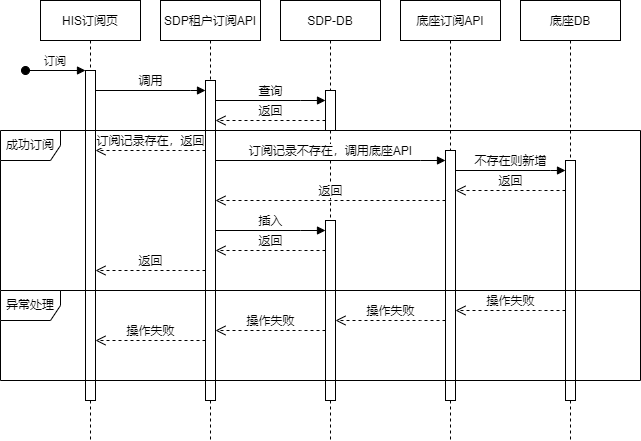

The diagram above was exported from draw.io. Its source (the exported page's mxGraphModel, read from the mxfile embedded in the PNG):
<mxGraphModel dx="1422" dy="762" grid="1" gridSize="10" guides="1" tooltips="1" connect="1" arrows="1" fold="1" page="1" pageScale="1" pageWidth="850" pageHeight="1100" math="0" shadow="0">
  <root>
    <mxCell id="A3cb0iSNbPsiSycZmVmk-0" />
    <mxCell id="A3cb0iSNbPsiSycZmVmk-1" parent="A3cb0iSNbPsiSycZmVmk-0" />
    <mxCell id="A3cb0iSNbPsiSycZmVmk-2" value="HIS订阅页" style="shape=umlLifeline;perimeter=lifelinePerimeter;container=1;collapsible=0;recursiveResize=0;rounded=0;shadow=0;strokeWidth=1;" vertex="1" parent="A3cb0iSNbPsiSycZmVmk-1">
      <mxGeometry x="160" y="80" width="100" height="440" as="geometry" />
    </mxCell>
    <mxCell id="A3cb0iSNbPsiSycZmVmk-3" value="" style="points=[];perimeter=orthogonalPerimeter;rounded=0;shadow=0;strokeWidth=1;" vertex="1" parent="A3cb0iSNbPsiSycZmVmk-2">
      <mxGeometry x="45" y="70" width="10" height="330" as="geometry" />
    </mxCell>
    <mxCell id="A3cb0iSNbPsiSycZmVmk-4" value="订阅" style="verticalAlign=bottom;startArrow=oval;endArrow=block;startSize=8;shadow=0;strokeWidth=1;" edge="1" parent="A3cb0iSNbPsiSycZmVmk-2" target="A3cb0iSNbPsiSycZmVmk-3">
      <mxGeometry relative="1" as="geometry">
        <mxPoint x="-15" y="70" as="sourcePoint" />
      </mxGeometry>
    </mxCell>
    <mxCell id="A3cb0iSNbPsiSycZmVmk-5" value="SDP租户订阅API" style="shape=umlLifeline;perimeter=lifelinePerimeter;container=1;collapsible=0;recursiveResize=0;rounded=0;shadow=0;strokeWidth=1;" vertex="1" parent="A3cb0iSNbPsiSycZmVmk-1">
      <mxGeometry x="280" y="80" width="100" height="440" as="geometry" />
    </mxCell>
    <mxCell id="A3cb0iSNbPsiSycZmVmk-6" value="" style="html=1;points=[];perimeter=orthogonalPerimeter;" vertex="1" parent="A3cb0iSNbPsiSycZmVmk-5">
      <mxGeometry x="45" y="80" width="10" height="320" as="geometry" />
    </mxCell>
    <mxCell id="A3cb0iSNbPsiSycZmVmk-7" value="底座订阅API" style="shape=umlLifeline;perimeter=lifelinePerimeter;container=1;collapsible=0;recursiveResize=0;rounded=0;shadow=0;strokeWidth=1;" vertex="1" parent="A3cb0iSNbPsiSycZmVmk-1">
      <mxGeometry x="520" y="80" width="100" height="440" as="geometry" />
    </mxCell>
    <mxCell id="A3cb0iSNbPsiSycZmVmk-8" value="" style="html=1;points=[];perimeter=orthogonalPerimeter;direction=east;" vertex="1" parent="A3cb0iSNbPsiSycZmVmk-7">
      <mxGeometry x="45" y="150" width="10" height="250" as="geometry" />
    </mxCell>
    <mxCell id="SOwQfxYGKAL1uPreDibI-6" value="成功订阅" style="shape=umlFrame;whiteSpace=wrap;html=1;" vertex="1" parent="A3cb0iSNbPsiSycZmVmk-7">
      <mxGeometry x="-400" y="130" width="640" height="160" as="geometry" />
    </mxCell>
    <mxCell id="A3cb0iSNbPsiSycZmVmk-9" value="SDP-DB" style="shape=umlLifeline;perimeter=lifelinePerimeter;container=1;collapsible=0;recursiveResize=0;rounded=0;shadow=0;strokeWidth=1;" vertex="1" parent="A3cb0iSNbPsiSycZmVmk-1">
      <mxGeometry x="400" y="80" width="100" height="440" as="geometry" />
    </mxCell>
    <mxCell id="A3cb0iSNbPsiSycZmVmk-10" value="" style="html=1;points=[];perimeter=orthogonalPerimeter;" vertex="1" parent="A3cb0iSNbPsiSycZmVmk-9">
      <mxGeometry x="45" y="90" width="10" height="40" as="geometry" />
    </mxCell>
    <mxCell id="A3cb0iSNbPsiSycZmVmk-11" value="" style="html=1;points=[];perimeter=orthogonalPerimeter;" vertex="1" parent="A3cb0iSNbPsiSycZmVmk-9">
      <mxGeometry x="45" y="220" width="10" height="180" as="geometry" />
    </mxCell>
    <mxCell id="A3cb0iSNbPsiSycZmVmk-12" value="底座DB" style="shape=umlLifeline;perimeter=lifelinePerimeter;container=1;collapsible=0;recursiveResize=0;rounded=0;shadow=0;strokeWidth=1;" vertex="1" parent="A3cb0iSNbPsiSycZmVmk-1">
      <mxGeometry x="640" y="80" width="100" height="440" as="geometry" />
    </mxCell>
    <mxCell id="A3cb0iSNbPsiSycZmVmk-13" value="" style="html=1;points=[];perimeter=orthogonalPerimeter;" vertex="1" parent="A3cb0iSNbPsiSycZmVmk-12">
      <mxGeometry x="45" y="160" width="10" height="240" as="geometry" />
    </mxCell>
    <mxCell id="A3cb0iSNbPsiSycZmVmk-14" value="调用" style="html=1;verticalAlign=bottom;endArrow=block;rounded=0;" edge="1" parent="A3cb0iSNbPsiSycZmVmk-1" source="A3cb0iSNbPsiSycZmVmk-3" target="A3cb0iSNbPsiSycZmVmk-6">
      <mxGeometry width="80" relative="1" as="geometry">
        <mxPoint x="230" y="170" as="sourcePoint" />
        <mxPoint x="310" y="170" as="targetPoint" />
        <Array as="points">
          <mxPoint x="310" y="170" />
        </Array>
      </mxGeometry>
    </mxCell>
    <mxCell id="A3cb0iSNbPsiSycZmVmk-15" value="查询" style="html=1;verticalAlign=bottom;endArrow=block;rounded=0;" edge="1" parent="A3cb0iSNbPsiSycZmVmk-1" source="A3cb0iSNbPsiSycZmVmk-6" target="A3cb0iSNbPsiSycZmVmk-10">
      <mxGeometry width="80" relative="1" as="geometry">
        <mxPoint x="350" y="180" as="sourcePoint" />
        <mxPoint x="430" y="180" as="targetPoint" />
        <Array as="points">
          <mxPoint x="420" y="180" />
        </Array>
      </mxGeometry>
    </mxCell>
    <mxCell id="A3cb0iSNbPsiSycZmVmk-16" value="返回" style="html=1;verticalAlign=bottom;endArrow=open;dashed=1;endSize=8;rounded=0;" edge="1" parent="A3cb0iSNbPsiSycZmVmk-1" source="A3cb0iSNbPsiSycZmVmk-10" target="A3cb0iSNbPsiSycZmVmk-6">
      <mxGeometry relative="1" as="geometry">
        <mxPoint x="430" y="200" as="sourcePoint" />
        <mxPoint x="350" y="200" as="targetPoint" />
        <Array as="points">
          <mxPoint x="430" y="200" />
        </Array>
      </mxGeometry>
    </mxCell>
    <mxCell id="A3cb0iSNbPsiSycZmVmk-17" value="订阅记录不存在，调用底座API" style="html=1;verticalAlign=bottom;endArrow=block;rounded=0;" edge="1" parent="A3cb0iSNbPsiSycZmVmk-1" source="A3cb0iSNbPsiSycZmVmk-6" target="A3cb0iSNbPsiSycZmVmk-8">
      <mxGeometry width="80" relative="1" as="geometry">
        <mxPoint x="370" y="230" as="sourcePoint" />
        <mxPoint x="450" y="230" as="targetPoint" />
        <Array as="points">
          <mxPoint x="540" y="240" />
        </Array>
      </mxGeometry>
    </mxCell>
    <mxCell id="A3cb0iSNbPsiSycZmVmk-18" value="订阅记录存在，返回" style="html=1;verticalAlign=bottom;endArrow=open;dashed=1;endSize=8;rounded=0;" edge="1" parent="A3cb0iSNbPsiSycZmVmk-1" source="A3cb0iSNbPsiSycZmVmk-6" target="A3cb0iSNbPsiSycZmVmk-3">
      <mxGeometry relative="1" as="geometry">
        <mxPoint x="310" y="220" as="sourcePoint" />
        <mxPoint x="230" y="220" as="targetPoint" />
        <Array as="points">
          <mxPoint x="300" y="230" />
        </Array>
      </mxGeometry>
    </mxCell>
    <mxCell id="A3cb0iSNbPsiSycZmVmk-19" value="不存在则新增" style="html=1;verticalAlign=bottom;endArrow=block;rounded=0;" edge="1" parent="A3cb0iSNbPsiSycZmVmk-1" source="A3cb0iSNbPsiSycZmVmk-8" target="A3cb0iSNbPsiSycZmVmk-13">
      <mxGeometry width="80" relative="1" as="geometry">
        <mxPoint x="570" y="250" as="sourcePoint" />
        <mxPoint x="650" y="250" as="targetPoint" />
        <Array as="points">
          <mxPoint x="670" y="250" />
        </Array>
      </mxGeometry>
    </mxCell>
    <mxCell id="A3cb0iSNbPsiSycZmVmk-20" value="返回" style="html=1;verticalAlign=bottom;endArrow=open;dashed=1;endSize=8;rounded=0;" edge="1" parent="A3cb0iSNbPsiSycZmVmk-1" source="A3cb0iSNbPsiSycZmVmk-13" target="A3cb0iSNbPsiSycZmVmk-8">
      <mxGeometry relative="1" as="geometry">
        <mxPoint x="670" y="270" as="sourcePoint" />
        <mxPoint x="590" y="270" as="targetPoint" />
        <Array as="points">
          <mxPoint x="660" y="270" />
        </Array>
      </mxGeometry>
    </mxCell>
    <mxCell id="A3cb0iSNbPsiSycZmVmk-21" value="返回" style="html=1;verticalAlign=bottom;endArrow=open;dashed=1;endSize=8;rounded=0;" edge="1" parent="A3cb0iSNbPsiSycZmVmk-1" source="A3cb0iSNbPsiSycZmVmk-8" target="A3cb0iSNbPsiSycZmVmk-6">
      <mxGeometry relative="1" as="geometry">
        <mxPoint x="470" y="300" as="sourcePoint" />
        <mxPoint x="390" y="300" as="targetPoint" />
        <Array as="points">
          <mxPoint x="530" y="280" />
        </Array>
      </mxGeometry>
    </mxCell>
    <mxCell id="A3cb0iSNbPsiSycZmVmk-22" value="插入" style="html=1;verticalAlign=bottom;endArrow=block;rounded=0;" edge="1" parent="A3cb0iSNbPsiSycZmVmk-1" source="A3cb0iSNbPsiSycZmVmk-6" target="A3cb0iSNbPsiSycZmVmk-11">
      <mxGeometry width="80" relative="1" as="geometry">
        <mxPoint x="360" y="310" as="sourcePoint" />
        <mxPoint x="440" y="310" as="targetPoint" />
        <Array as="points">
          <mxPoint x="420" y="310" />
        </Array>
      </mxGeometry>
    </mxCell>
    <mxCell id="A3cb0iSNbPsiSycZmVmk-23" value="返回" style="html=1;verticalAlign=bottom;endArrow=open;dashed=1;endSize=8;rounded=0;" edge="1" parent="A3cb0iSNbPsiSycZmVmk-1" source="A3cb0iSNbPsiSycZmVmk-11" target="A3cb0iSNbPsiSycZmVmk-6">
      <mxGeometry relative="1" as="geometry">
        <mxPoint x="430" y="330" as="sourcePoint" />
        <mxPoint x="350" y="330" as="targetPoint" />
        <Array as="points">
          <mxPoint x="420" y="330" />
        </Array>
      </mxGeometry>
    </mxCell>
    <mxCell id="A3cb0iSNbPsiSycZmVmk-24" value="返回" style="html=1;verticalAlign=bottom;endArrow=open;dashed=1;endSize=8;rounded=0;" edge="1" parent="A3cb0iSNbPsiSycZmVmk-1" source="A3cb0iSNbPsiSycZmVmk-6" target="A3cb0iSNbPsiSycZmVmk-3">
      <mxGeometry relative="1" as="geometry">
        <mxPoint x="310" y="350" as="sourcePoint" />
        <mxPoint x="230" y="350" as="targetPoint" />
        <Array as="points">
          <mxPoint x="300" y="350" />
        </Array>
      </mxGeometry>
    </mxCell>
    <mxCell id="SOwQfxYGKAL1uPreDibI-1" value="操作失败" style="html=1;verticalAlign=bottom;endArrow=open;dashed=1;endSize=8;rounded=0;" edge="1" parent="A3cb0iSNbPsiSycZmVmk-1" source="A3cb0iSNbPsiSycZmVmk-13" target="A3cb0iSNbPsiSycZmVmk-8">
      <mxGeometry relative="1" as="geometry">
        <mxPoint x="670" y="400" as="sourcePoint" />
        <mxPoint x="590" y="400" as="targetPoint" />
        <Array as="points">
          <mxPoint x="660" y="390" />
        </Array>
      </mxGeometry>
    </mxCell>
    <mxCell id="SOwQfxYGKAL1uPreDibI-2" value="操作失败" style="html=1;verticalAlign=bottom;endArrow=open;dashed=1;endSize=8;rounded=0;" edge="1" parent="A3cb0iSNbPsiSycZmVmk-1" source="A3cb0iSNbPsiSycZmVmk-8" target="A3cb0iSNbPsiSycZmVmk-11">
      <mxGeometry relative="1" as="geometry">
        <mxPoint x="580" y="410" as="sourcePoint" />
        <mxPoint x="470" y="410" as="targetPoint" />
        <Array as="points">
          <mxPoint x="540" y="400" />
        </Array>
      </mxGeometry>
    </mxCell>
    <mxCell id="SOwQfxYGKAL1uPreDibI-3" value="操作失败" style="html=1;verticalAlign=bottom;endArrow=open;dashed=1;endSize=8;rounded=0;" edge="1" parent="A3cb0iSNbPsiSycZmVmk-1" source="A3cb0iSNbPsiSycZmVmk-11" target="A3cb0iSNbPsiSycZmVmk-6">
      <mxGeometry relative="1" as="geometry">
        <mxPoint x="575" y="400" as="sourcePoint" />
        <mxPoint x="465" y="400" as="targetPoint" />
        <Array as="points">
          <mxPoint x="420" y="410" />
        </Array>
      </mxGeometry>
    </mxCell>
    <mxCell id="SOwQfxYGKAL1uPreDibI-4" value="操作失败" style="html=1;verticalAlign=bottom;endArrow=open;dashed=1;endSize=8;rounded=0;" edge="1" parent="A3cb0iSNbPsiSycZmVmk-1" source="A3cb0iSNbPsiSycZmVmk-6" target="A3cb0iSNbPsiSycZmVmk-3">
      <mxGeometry relative="1" as="geometry">
        <mxPoint x="455" y="410" as="sourcePoint" />
        <mxPoint x="345" y="410" as="targetPoint" />
        <Array as="points">
          <mxPoint x="310" y="420" />
        </Array>
      </mxGeometry>
    </mxCell>
    <mxCell id="SOwQfxYGKAL1uPreDibI-5" value="异常处理" style="shape=umlFrame;whiteSpace=wrap;html=1;" vertex="1" parent="A3cb0iSNbPsiSycZmVmk-1">
      <mxGeometry x="120" y="370" width="640" height="90" as="geometry" />
    </mxCell>
  </root>
</mxGraphModel>